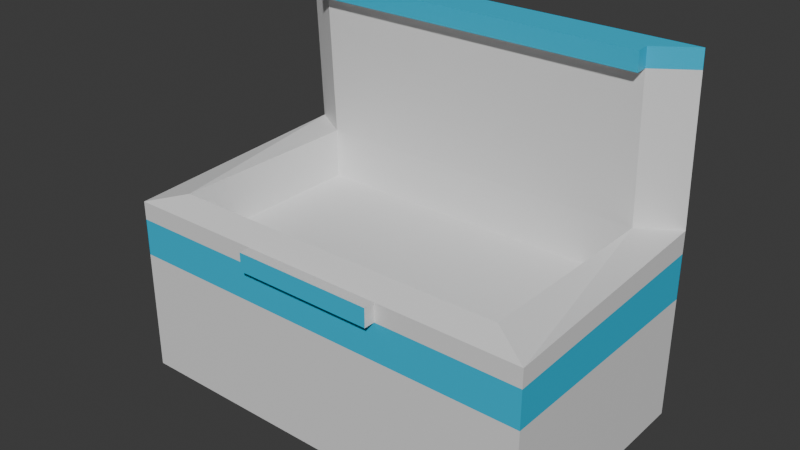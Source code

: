 # Source: Freezer.blend  (saved by Blender 4.3.34; exported with 4.5.12 LTS)
import bpy
from mathutils import Matrix  # noqa: F401  (used for matrix-valued properties, if any)

bpy.ops.wm.read_factory_settings(use_empty=True)
scene = bpy.context.scene
scene.name = 'Scene'

# ---- collections
col_collection = bpy.data.collections.new('Collection'); scene.collection.children.link(col_collection)

# ---- materials (node trees are filled in below, after node groups)
mat_material_001 = bpy.data.materials.new('Material.001')
mat_material_002 = bpy.data.materials.new('Material.002')

# ---- material node trees
mat_material_001.use_nodes = True; mat_material_001.node_tree.nodes.clear()
_N = mat_material_001.node_tree.nodes; _L = mat_material_001.node_tree.links
n0 = _N.new('ShaderNodeBsdfPrincipled'); n0.name = 'Principled BSDF'; n0.location = (10, 300)
n0.inputs[0].default_value = (0.005612, 0.5278, 0.8005, 1.0)
n1 = _N.new('ShaderNodeOutputMaterial'); n1.name = 'Material Output'; n1.location = (300, 300)
_L.new(n0.outputs[0], n1.inputs[0])
n1.is_active_output = True
mat_material_002.use_nodes = True; mat_material_002.node_tree.nodes.clear()
_N = mat_material_002.node_tree.nodes; _L = mat_material_002.node_tree.links
n0 = _N.new('ShaderNodeBsdfPrincipled'); n0.name = 'Principled BSDF'; n0.location = (10, 300)
n1 = _N.new('ShaderNodeOutputMaterial'); n1.name = 'Material Output'; n1.location = (300, 300)
_L.new(n0.outputs[0], n1.inputs[0])
n1.is_active_output = True

# ---- world
world_world = bpy.data.worlds.new('World'); scene.world = world_world
world_world.use_nodes = True; world_world.node_tree.nodes.clear()
_N = world_world.node_tree.nodes; _L = world_world.node_tree.links
n0 = _N.new('ShaderNodeOutputWorld'); n0.name = 'World Output'; n0.location = (300, 300)
n1 = _N.new('ShaderNodeBackground'); n1.name = 'Background'; n1.location = (10, 300)
n1.inputs[0].default_value = (0.05088, 0.05088, 0.05088, 1.0)
_L.new(n1.outputs[0], n0.inputs[0])
n0.is_active_output = True
world_world.color = (0.05088, 0.05088, 0.05088)
world_world.sun_shadow_jitter_overblur = 0.0

# ---- meshes
me_cube_001 = bpy.data.meshes.new('Cube.001')
me_cube_001.from_pydata([(-1.0, -1.0, -1.0), (-0.8174, -0.8174, 1.982), (-1.0, 1.0, -1.0), (-0.8174, 0.8174, 1.982), (1.0, -1.0, -1.0), (0.8174, -0.8174, 1.982), (1.0, 1.0, -1.0), (0.8174, 0.8174, 1.982), (-1.0, -1.0, 1.803), (-1.0, 1.0, 1.999), (1.0, 1.0, 1.999), (1.0, -1.0, 1.803), (-0.8174, -0.8174, 1.182), (-0.8174, 0.8174, 1.182), (0.8174, 0.8174, 1.182), (0.8174, -0.8174, 1.182), (-1.0, -1.0, 0.9321), (-1.0, 1.0, 0.9321), (1.0, 1.0, 0.9321), (1.0, -1.0, 0.9321), (-1.0, 1.0, 1.999), (1.0, 1.0, 1.999), (-1.0, 0.9319, 4.575), (1.0, 0.9319, 4.575), (-0.8174, 0.7493, 4.557), (0.8174, 0.7493, 4.557), (-0.8174, 0.757, 4.263), (-1.0, 0.9397, 4.281), (0.8174, 0.757, 4.263), (1.0, 0.9397, 4.281), (-0.8174, 0.6511, 4.548), (0.8174, 0.6511, 4.548), (-0.8174, 0.6589, 4.254), (0.8174, 0.6589, 4.254), (-1.0, -1.0, 1.513), (-1.0, 1.0, 1.644), (1.0, 1.0, 1.644), (1.0, -1.0, 1.513), (0.3333, 1.0, -1.0), (-0.3333, 1.0, -1.0), (-0.3333, -1.0, -1.0), (0.3333, -1.0, -1.0), (0.3333, -1.0, 1.803), (-0.3333, -1.0, 1.803), (-0.2725, 0.8174, 1.982), (0.2725, 0.8174, 1.982), (0.2725, -0.8174, 1.982), (-0.2725, -0.8174, 1.982), (-0.2725, 0.8174, 1.182), (0.2725, 0.8174, 1.182), (0.2725, -0.8174, 1.182), (-0.2725, -0.8174, 1.182), (0.3333, -1.0, 0.9321), (-0.3333, -1.0, 0.9321), (-0.3333, 1.0, 0.9321), (0.3333, 1.0, 0.9321), (-0.3333, 0.9319, 4.575), (0.3333, 0.9319, 4.575), (-0.2725, 0.7493, 4.557), (0.2725, 0.7493, 4.557), (-0.3333, 0.9397, 4.281), (0.3333, 0.9397, 4.281), (0.2725, 0.757, 4.263), (-0.2725, 0.757, 4.263), (-0.2725, 0.6511, 4.548), (0.2725, 0.6511, 4.548), (0.2725, 0.6589, 4.254), (-0.2725, 0.6589, 4.254), (0.3333, -1.0, 1.513), (-0.3333, -1.0, 1.513), (-0.3333, 1.0, 1.644), (0.3333, 1.0, 1.644), (0.3333, -1.092, 1.803), (-0.3333, -1.092, 1.803), (0.3333, -1.092, 1.513), (-0.3333, -1.092, 1.513)], [], [(34, 8, 9, 35), (35, 9, 10, 36, 71, 70), (36, 10, 11, 37), (69, 43, 8, 34), (38, 6, 4, 41), (46, 5, 15, 50), (1, 3, 9, 8), (27, 26, 24, 22), (7, 5, 11, 10), (47, 1, 8, 43), (48, 13, 12, 51), (44, 3, 13, 48), (5, 7, 14, 15), (3, 1, 12, 13), (40, 53, 16, 0), (6, 18, 19, 4), (38, 55, 18, 6), (0, 16, 17, 2), (9, 10, 21, 20), (59, 25, 23, 57), (62, 28, 33, 66), (28, 29, 23, 25), (60, 27, 22, 56), (10, 9, 27, 60, 61, 29), (7, 10, 29, 28), (45, 7, 28, 62), (9, 3, 26, 27), (66, 33, 31, 65), (58, 24, 30, 64), (28, 25, 31, 33), (24, 26, 32, 30), (53, 69, 34, 16), (18, 36, 37, 19), (55, 71, 36, 18), (16, 34, 35, 17), (17, 35, 70, 54), (54, 70, 71, 55), (19, 37, 68, 52), (52, 68, 69, 53), (25, 59, 65, 31), (59, 58, 64, 65), (32, 67, 64, 30), (67, 66, 65, 64), (3, 44, 63, 26), (44, 45, 62, 63), (29, 61, 57, 23), (61, 60, 56, 57), (26, 63, 67, 32), (63, 62, 66, 67), (24, 58, 56, 22), (58, 59, 57, 56), (2, 17, 54, 39), (39, 54, 55, 38), (4, 19, 52, 41), (41, 52, 53, 40), (7, 45, 49, 14), (45, 44, 48, 49), (14, 49, 50, 15), (49, 48, 51, 50), (5, 46, 42, 11), (46, 47, 43, 42), (1, 47, 51, 12), (47, 46, 50, 51), (2, 39, 40, 0), (39, 38, 41, 40), (37, 11, 42, 68), (43, 69, 75, 73), (74, 72, 73, 75), (69, 68, 74, 75), (68, 42, 72, 74), (42, 43, 73, 72)])
me_cube_001.polygons.foreach_set('material_index', [1, 1, 1, 1, 1, 1, 1, 0, 1, 1, 1, 1, 1, 1, 1, 1, 1, 1, 1, 0, 1, 0, 0, 1, 1, 1, 1, 0, 0, 0, 0, 0, 0, 0, 0, 0, 0, 0, 0, 0, 0, 0, 0, 1, 1, 0, 0, 1, 1, 0, 0, 1, 1, 1, 1, 1, 1, 1, 1, 1, 1, 1, 1, 1, 1, 1, 1, 0, 1, 1, 1])
_uv = me_cube_001.uv_layers.new(name='UVMap')
_uv.uv.foreach_set('vector', [0.5992, 0.0, 0.625, 0.0, 0.625, 0.25, 0.5992, 0.25, 0.5992, 0.25, 0.625, 0.25, 0.625, 0.5, 0.5992, 0.5, 0.5992, 0.4167, 0.5992, 0.3333, 0.5992, 0.5, 0.625, 0.5, 0.625, 0.75, 0.5992, 0.75, 0.5992, 0.9167, 0.625, 0.9167, 0.625, 1.0, 0.5992, 1.0, 0.2917, 0.5, 0.375, 0.5, 0.375, 0.75, 0.2917, 0.75, 0.7159, 0.7272, 0.6478, 0.7272, 0.6478, 0.7272, 0.7159, 0.7272, 0.8522, 0.7272, 0.8522, 0.5228, 0.875, 0.5, 0.875, 0.75, 0.875, 0.5, 0.8522, 0.5228, 0.8522, 0.5228, 0.875, 0.5, 0.6478, 0.5228, 0.6478, 0.7272, 0.625, 0.75, 0.625, 0.5, 0.7841, 0.7272, 0.8522, 0.7272, 0.875, 0.75, 0.7917, 0.75, 0.7841, 0.5228, 0.8522, 0.5228, 0.8522, 0.7272, 0.7841, 0.7272, 0.7841, 0.5228, 0.8522, 0.5228, 0.8522, 0.5228, 0.7841, 0.5228, 0.6478, 0.7272, 0.6478, 0.5228, 0.6478, 0.5228, 0.6478, 0.7272, 0.8522, 0.5228, 0.8522, 0.7272, 0.8522, 0.7272, 0.8522, 0.5228, 0.375, 0.9167, 0.5473, 0.9167, 0.5473, 1.0, 0.375, 1.0, 0.375, 0.5, 0.5473, 0.5, 0.5473, 0.75, 0.375, 0.75, 0.375, 0.4167, 0.5473, 0.4167, 0.5473, 0.5, 0.375, 0.5, 0.375, 0.0, 0.5473, 0.0, 0.5473, 0.25, 0.375, 0.25, 0.625, 0.25, 0.625, 0.5, 0.625, 0.5, 0.625, 0.25, 0.7159, 0.5228, 0.6478, 0.5228, 0.625, 0.5, 0.7083, 0.5, 0.7159, 0.5228, 0.6478, 0.5228, 0.6478, 0.5228, 0.7159, 0.5228, 0.6478, 0.5228, 0.625, 0.5, 0.625, 0.5, 0.6478, 0.5228, 0.625, 0.3333, 0.625, 0.25, 0.625, 0.25, 0.625, 0.3333, 0.625, 0.5, 0.625, 0.25, 0.625, 0.25, 0.625, 0.3333, 0.625, 0.4167, 0.625, 0.5, 0.6478, 0.5228, 0.625, 0.5, 0.625, 0.5, 0.6478, 0.5228, 0.7159, 0.5228, 0.6478, 0.5228, 0.6478, 0.5228, 0.7159, 0.5228, 0.875, 0.5, 0.8522, 0.5228, 0.8522, 0.5228, 0.875, 0.5, 0.7159, 0.5228, 0.6478, 0.5228, 0.6478, 0.5228, 0.7159, 0.5228, 0.7841, 0.5228, 0.8522, 0.5228, 0.8522, 0.5228, 0.7841, 0.5228, 0.6478, 0.5228, 0.6478, 0.5228, 0.6478, 0.5228, 0.6478, 0.5228, 0.8522, 0.5228, 0.8522, 0.5228, 0.8522, 0.5228, 0.8522, 0.5228, 0.5473, 0.9167, 0.5992, 0.9167, 0.5992, 1.0, 0.5473, 1.0, 0.5473, 0.5, 0.5992, 0.5, 0.5992, 0.75, 0.5473, 0.75, 0.5473, 0.4167, 0.5992, 0.4167, 0.5992, 0.5, 0.5473, 0.5, 0.5473, 0.0, 0.5992, 0.0, 0.5992, 0.25, 0.5473, 0.25, 0.5473, 0.25, 0.5992, 0.25, 0.5992, 0.3333, 0.5473, 0.3333, 0.5473, 0.3333, 0.5992, 0.3333, 0.5992, 0.4167, 0.5473, 0.4167, 0.5473, 0.75, 0.5992, 0.75, 0.5992, 0.8333, 0.5473, 0.8333, 0.5473, 0.8333, 0.5992, 0.8333, 0.5992, 0.9167, 0.5473, 0.9167, 0.6478, 0.5228, 0.7159, 0.5228, 0.7159, 0.5228, 0.6478, 0.5228, 0.7159, 0.5228, 0.7841, 0.5228, 0.7841, 0.5228, 0.7159, 0.5228, 0.8522, 0.5228, 0.7841, 0.5228, 0.7841, 0.5228, 0.8522, 0.5228, 0.7841, 0.5228, 0.7159, 0.5228, 0.7159, 0.5228, 0.7841, 0.5228, 0.8522, 0.5228, 0.7841, 0.5228, 0.7841, 0.5228, 0.8522, 0.5228, 0.7841, 0.5228, 0.7159, 0.5228, 0.7159, 0.5228, 0.7841, 0.5228, 0.625, 0.5, 0.625, 0.4167, 0.625, 0.4167, 0.625, 0.5, 0.625, 0.4167, 0.625, 0.3333, 0.625, 0.3333, 0.625, 0.4167, 0.8522, 0.5228, 0.7841, 0.5228, 0.7841, 0.5228, 0.8522, 0.5228, 0.7841, 0.5228, 0.7159, 0.5228, 0.7159, 0.5228, 0.7841, 0.5228, 0.8522, 0.5228, 0.7841, 0.5228, 0.7917, 0.5, 0.875, 0.5, 0.7841, 0.5228, 0.7159, 0.5228, 0.7083, 0.5, 0.7917, 0.5, 0.375, 0.25, 0.5473, 0.25, 0.5473, 0.3333, 0.375, 0.3333, 0.375, 0.3333, 0.5473, 0.3333, 0.5473, 0.4167, 0.375, 0.4167, 0.375, 0.75, 0.5473, 0.75, 0.5473, 0.8333, 0.375, 0.8333, 0.375, 0.8333, 0.5473, 0.8333, 0.5473, 0.9167, 0.375, 0.9167, 0.6478, 0.5228, 0.7159, 0.5228, 0.7159, 0.5228, 0.6478, 0.5228, 0.7159, 0.5228, 0.7841, 0.5228, 0.7841, 0.5228, 0.7159, 0.5228, 0.6478, 0.5228, 0.7159, 0.5228, 0.7159, 0.7272, 0.6478, 0.7272, 0.7159, 0.5228, 0.7841, 0.5228, 0.7841, 0.7272, 0.7159, 0.7272, 0.6478, 0.7272, 0.7159, 0.7272, 0.7083, 0.75, 0.625, 0.75, 0.7159, 0.7272, 0.7841, 0.7272, 0.7917, 0.75, 0.7083, 0.75, 0.8522, 0.7272, 0.7841, 0.7272, 0.7841, 0.7272, 0.8522, 0.7272, 0.7841, 0.7272, 0.7159, 0.7272, 0.7159, 0.7272, 0.7841, 0.7272, 0.125, 0.5, 0.2083, 0.5, 0.2083, 0.75, 0.125, 0.75, 0.2083, 0.5, 0.2917, 0.5, 0.2917, 0.75, 0.2083, 0.75, 0.5992, 0.75, 0.625, 0.75, 0.625, 0.8333, 0.5992, 0.8333, 0.625, 0.9167, 0.5992, 0.9167, 0.5992, 0.9167, 0.625, 0.9167, 0.5992, 0.8333, 0.625, 0.8333, 0.625, 0.9167, 0.5992, 0.9167, 0.5992, 0.9167, 0.5992, 0.8333, 0.5992, 0.8333, 0.5992, 0.9167, 0.5992, 0.8333, 0.625, 0.8333, 0.625, 0.8333, 0.5992, 0.8333, 0.7083, 0.75, 0.7917, 0.75, 0.7917, 0.75, 0.7083, 0.75])
me_cube_001.materials.append(mat_material_001)
me_cube_001.materials.append(mat_material_002)
me_cube_001.update()

# ---- objects
ob_cube = bpy.data.objects.new('Cube', me_cube_001)

# ---- transforms, parenting, visibility, modifiers, constraints
ob_cube.location = (0.0, 0.0, 0.0)
ob_cube.scale = (3.305, 1.909, 1.0)

# ---- collection membership
col_collection.objects.link(ob_cube)

# ---- scene / render settings (as saved in the file)
scene.frame_start = 1; scene.frame_end = 250; scene.frame_set(1)
scene.render.engine = 'BLENDER_EEVEE_NEXT'
bpy.context.view_layer.update()

# ---- added for rendering (the .blend has no active camera and no usable light): camera, sun
cam_auto = bpy.data.cameras.new('AutoCamera')
cam_auto.lens = 50.0
cam_auto.sensor_width = 36.0
cam_auto.clip_end = 1000.0
ob_auto_camera = bpy.data.objects.new('AutoCamera', cam_auto)
scene.collection.objects.link(ob_auto_camera)
ob_auto_camera.location = (8.81176, -10.6615, 8.83673)
ob_auto_camera.rotation_euler = (1.09748, -7.21219e-08, 0.694738)
scene.camera = ob_auto_camera
light_auto_sun = bpy.data.lights.new('AutoSun', 'SUN')
light_auto_sun.energy = 3.0
light_auto_sun.angle = 0.0523599
ob_auto_sun = bpy.data.objects.new('AutoSun', light_auto_sun)
scene.collection.objects.link(ob_auto_sun)
ob_auto_sun.rotation_euler = (0.872665, 0.174533, 0.523599)
bpy.context.view_layer.update()
